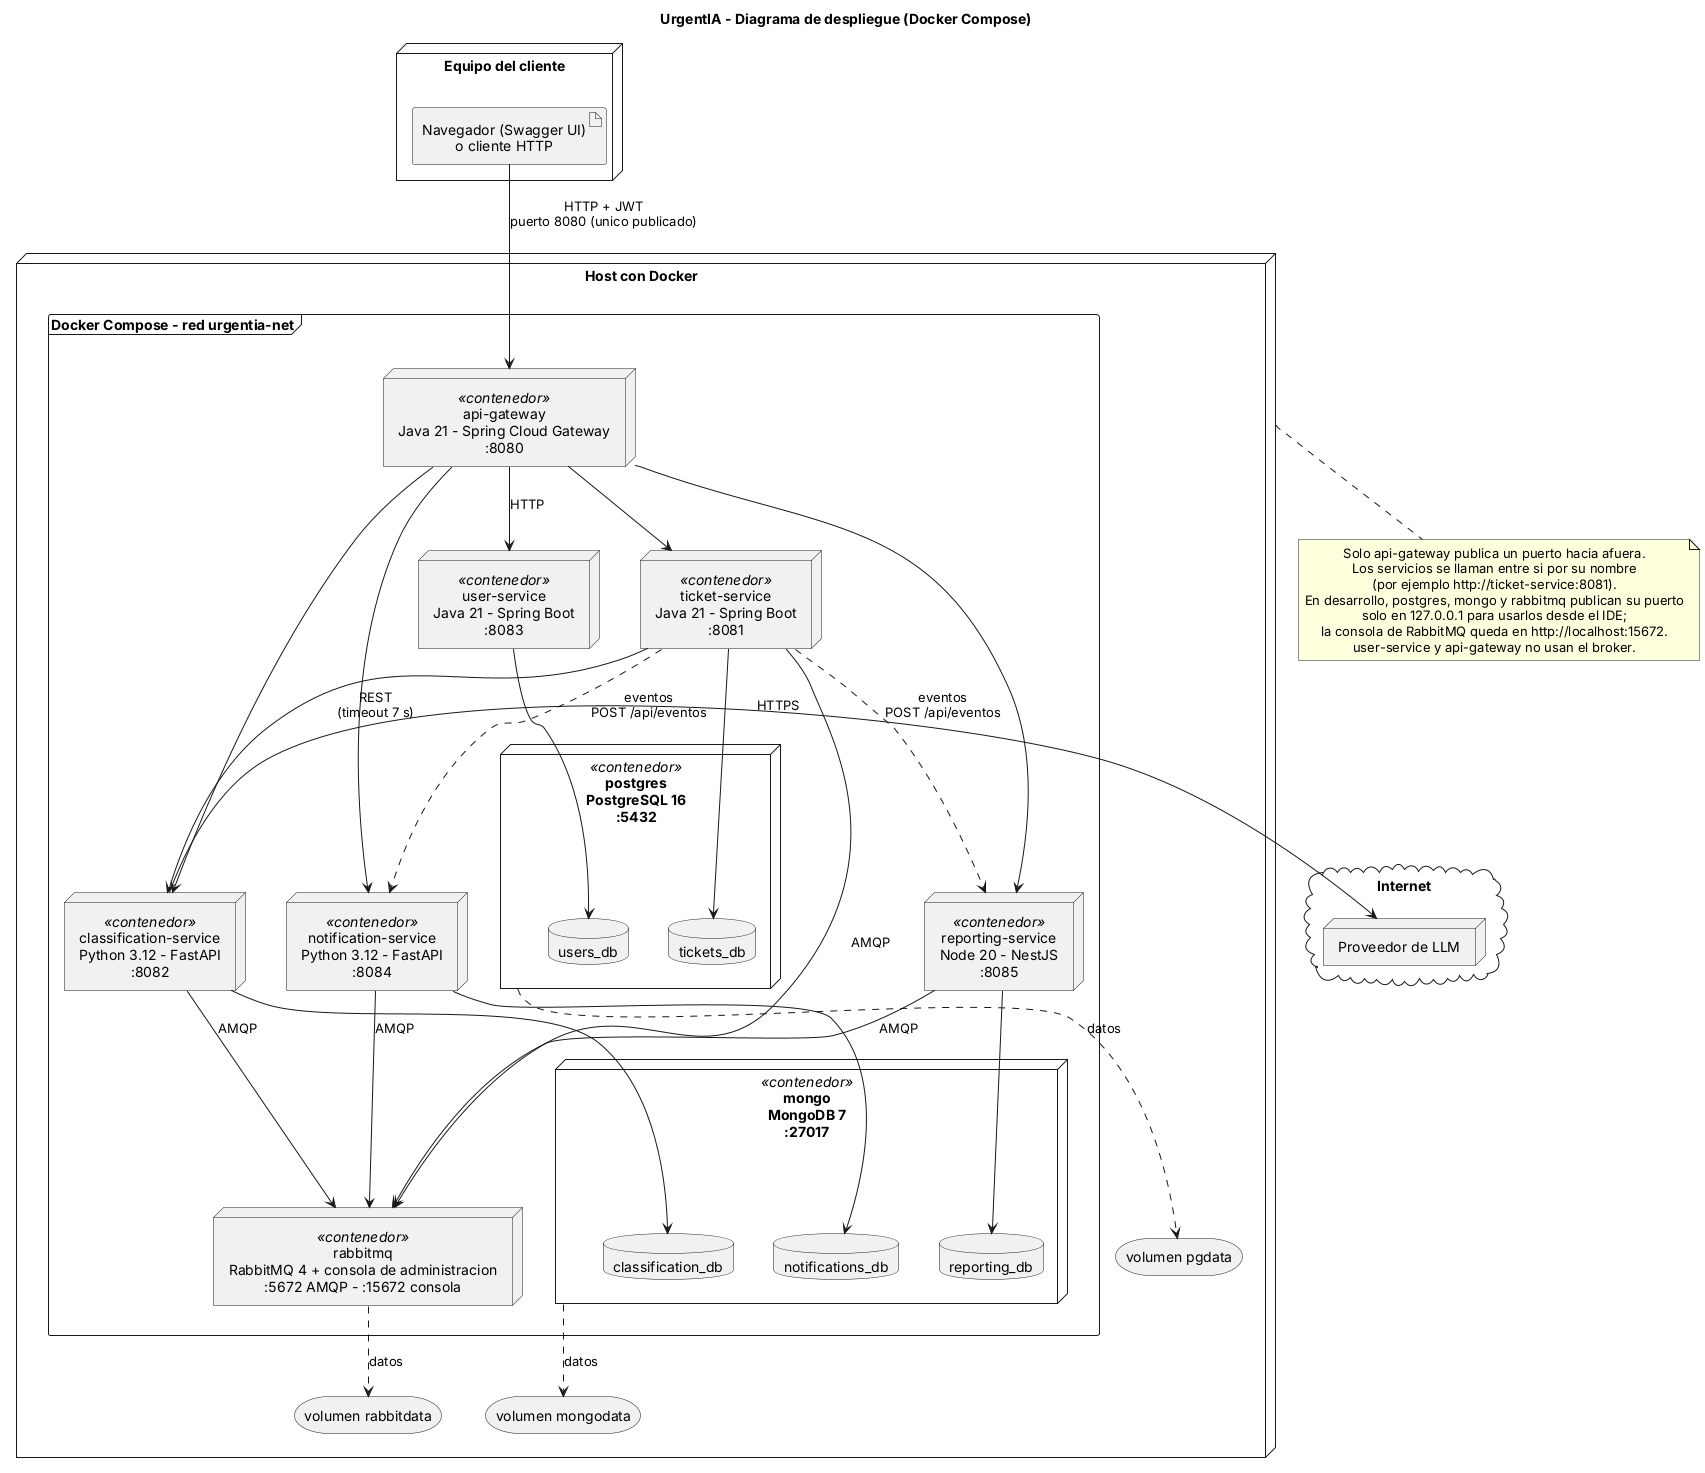

The diagram above was rendered by PlantUML. Its source (embedded in the PNG):
@startuml despliegue
title UrgentIA - Diagrama de despliegue (Docker Compose)

skinparam shadowing false
skinparam defaultTextAlignment center
skinparam nodesep 40
skinparam ranksep 55

node "Equipo del cliente" as cliente {
  artifact "Navegador (Swagger UI)\no cliente HTTP" as navegador
}

cloud "Internet" as internet {
  node "Proveedor de LLM" as llm
}

node "Host con Docker" as host {
  frame "Docker Compose - red urgentia-net" as red {

    node "api-gateway\nJava 21 - Spring Cloud Gateway\n:8080" as gw <<contenedor>>

    node "user-service\nJava 21 - Spring Boot\n:8083" as us <<contenedor>>
    node "ticket-service\nJava 21 - Spring Boot\n:8081" as ts <<contenedor>>
    node "classification-service\nPython 3.12 - FastAPI\n:8082" as cs <<contenedor>>
    node "notification-service\nPython 3.12 - FastAPI\n:8084" as ns <<contenedor>>
    node "reporting-service\nNode 20 - NestJS\n:8085" as rs <<contenedor>>

    node "postgres\nPostgreSQL 16\n:5432" as pg <<contenedor>> {
      database "users_db" as usersdb
      database "tickets_db" as ticketsdb
    }

    node "rabbitmq\nRabbitMQ 4 + consola de administracion\n:5672 AMQP - :15672 consola" as rmq <<contenedor>>

    node "mongo\nMongoDB 7\n:27017" as mongo <<contenedor>> {
      database "classification_db" as classdb
      database "notifications_db" as notifdb
      database "reporting_db" as repdb
    }
  }

  storage "volumen pgdata" as pgdata
  storage "volumen mongodata" as mongodata
  storage "volumen rabbitdata" as rabbitdata
}

us -[hidden]right- ts

navegador --> gw : HTTP + JWT\npuerto 8080 (unico publicado)

' El gateway rutea por HTTP a los cinco servicios.
gw --> us : HTTP
gw --> ts
gw --> cs
gw --> ns
gw --> rs

' Llamadas entre servicios, sin pasar por el gateway.
ts -right-> cs : REST\n(timeout 7 s)
ts ..> ns : eventos\nPOST /api/eventos
ts ..> rs : eventos\nPOST /api/eventos

'' Mensajeria: los cuatro servicios que producen o consumen mensajes
' se conectan al broker con RABBITMQ_URL. Las colas las define contracts/messaging/.
ts --> rmq : AMQP
cs --> rmq : AMQP
ns --> rmq : AMQP
rs --> rmq : AMQP

' Cada servicio usa solo su base.
us --> usersdb
ts --> ticketsdb
cs --> classdb
ns --> notifdb
rs --> repdb

pg ..> pgdata : datos
mongo ..> mongodata : datos
rmq ..> rabbitdata : datos

cs -right-> llm : HTTPS

note bottom of host
  Solo api-gateway publica un puerto hacia afuera.
  Los servicios se llaman entre si por su nombre
  (por ejemplo http://ticket-service:8081).
  En desarrollo, postgres, mongo y rabbitmq publican su puerto
  solo en 127.0.0.1 para usarlos desde el IDE;
  la consola de RabbitMQ queda en http://localhost:15672.
  user-service y api-gateway no usan el broker.
end note
@enduml